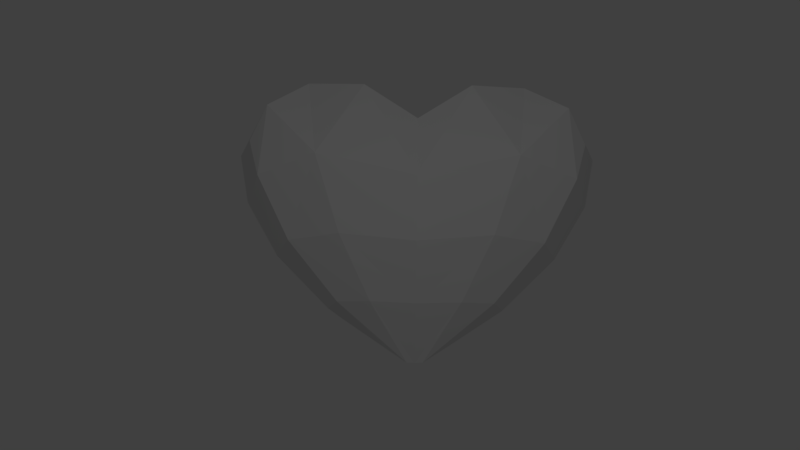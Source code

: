 # Source: heart.blend  (saved by Blender 2.77.0; exported with 4.5.12 LTS)
import bpy
from mathutils import Matrix  # noqa: F401  (used for matrix-valued properties, if any)

bpy.ops.wm.read_factory_settings(use_empty=True)
scene = bpy.context.scene
scene.name = 'Scene'

# ---- collections
col_collection_1 = bpy.data.collections.new('Collection 1'); scene.collection.children.link(col_collection_1)

# ---- materials (node trees are filled in below, after node groups)
mat_01___default = bpy.data.materials.new('01___Default')
mat_01___default.alpha_threshold = 0.0
mat_01___default.use_transparent_shadow = False
mat_01___default.roughness = 0.5

# ---- material node trees

# ---- world
world_world = bpy.data.worlds.new('World'); scene.world = world_world
world_world.color = (0.05088, 0.05088, 0.05088)
world_world.use_sun_shadow = False
world_world.sun_shadow_jitter_overblur = 0.0
world_world.cycles.sampling_method = 'MANUAL'

# ---- cameras
cam_camera = bpy.data.cameras.new('Camera')
cam_camera.clip_end = 100.0
cam_camera.lens = 35.0
cam_camera.sensor_width = 32.0
cam_camera.sensor_height = 18.0
cam_camera.ortho_scale = 7.314
cam_camera.dof.focus_distance = 0.0
cam_camera.dof.aperture_fstop = 128.0

# ---- lights
light_lamp = bpy.data.lights.new('Lamp', 'POINT')
light_lamp.transmission_factor = 0.0
light_lamp.cutoff_distance = 30.0
light_lamp.energy = 100.0
light_lamp.shadow_buffer_clip_start = 1.001
light_lamp.shadow_soft_size = 0.1
light_lamp.shadow_maximum_resolution = 0.006
light_lamp.use_absolute_resolution = True

# ---- meshes
me_box004 = bpy.data.meshes.new('Box004')
me_box004.from_pydata([(-1.253, -5.778, 46.86), (0.8446, -5.504, 52.39), (-10.35, -13.18, 52.39), (11.35, 5.048, 52.39), (8.061, 4.86, 42.91), (8.061, 4.86, 61.87), (-1.253, -5.778, 57.92), (-6.996, 37.32, 52.39), (6.378, 40.74, 52.39), (5.148, 36.72, 40.65), (-5.581, 34.61, 36.2), (-15.93, 29.59, 52.39), (-15.93, 27.18, 35.94), (-15.93, 27.18, 68.84), (-5.581, 34.61, 68.57), (5.148, 36.72, 64.13), (2.871, 18.39, 33.28), (-15.93, 13.75, 32.2), (13.02, 30.51, 37.38), (16.8, 25.26, 42.36), (14.28, 16.88, 40.06), (-1.818, 4.297, 37.5), (-15.93, 2.508, 36.04), (-15.93, -16.0, 52.39), (-14.42, -15.89, 52.39), (-7.545, -6.598, 61.03), (-15.93, -7.145, 61.98), (-1.818, 4.297, 67.28), (-15.93, 2.508, 68.74), (-7.545, -6.598, 43.75), (-15.93, -7.145, 42.8), (18.09, 16.38, 52.39), (20.32, 26.78, 52.39), (16.8, 25.26, 62.42), (14.28, 16.88, 64.72), (2.871, 18.39, 71.5), (13.02, 30.51, 67.4), (-15.93, 13.75, 72.57), (16.57, 34.55, 52.39), (-30.61, -5.778, 46.86), (-21.52, -13.18, 52.39), (-32.71, -5.504, 52.39), (-43.22, 5.048, 52.39), (-39.93, 4.86, 42.91), (-30.61, -5.778, 57.92), (-39.93, 4.86, 61.87), (-24.87, 37.32, 52.39), (-26.29, 34.61, 36.2), (-37.55, 37.21, 40.65), (-38.78, 41.24, 52.39), (-26.29, 34.61, 68.57), (-37.55, 37.21, 64.13), (-34.74, 18.39, 33.28), (-44.88, 30.51, 37.38), (-46.15, 16.88, 40.06), (-48.66, 25.26, 42.36), (-30.05, 4.297, 37.5), (-24.32, -6.598, 61.03), (-17.45, -15.89, 52.39), (-30.05, 4.297, 67.28), (-24.32, -6.598, 43.75), (-49.95, 16.38, 52.39), (-52.19, 26.78, 52.39), (-46.15, 16.88, 64.72), (-48.66, 25.26, 62.42), (-34.74, 18.39, 71.5), (-44.88, 30.51, 67.4), (-48.43, 34.55, 52.39)], [], [(0, 1, 2), (3, 1, 0, 4), (1, 3, 5, 6), (6, 2, 1), (7, 8, 9, 10), (11, 7, 10, 12), (7, 11, 13, 14), (8, 7, 14, 15), (16, 17, 12, 10), (18, 16, 10, 9), (16, 18, 19, 20), (21, 16, 20, 4), (16, 21, 22, 17), (23, 24, 25, 26), (24, 2, 6, 25), (25, 6, 5, 27), (26, 25, 27, 28), (29, 24, 23, 30), (29, 0, 2, 24), (31, 3, 4, 20), (32, 31, 20, 19), (31, 32, 33, 34), (3, 31, 34, 5), (29, 21, 4, 0), (21, 29, 30, 22), (35, 27, 5, 34), (36, 35, 34, 33), (35, 36, 15, 14), (37, 35, 14, 13), (35, 37, 28, 27), (38, 32, 19, 18), (8, 38, 18, 9), (38, 8, 15, 36), (32, 38, 36, 33), (39, 40, 41), (42, 43, 39, 41), (41, 44, 45, 42), (44, 41, 40), (46, 47, 48, 49), (11, 12, 47, 46), (46, 50, 13, 11), (49, 51, 50, 46), (52, 47, 12, 17), (53, 48, 47, 52), (52, 54, 55, 53), (56, 43, 54, 52), (52, 17, 22, 56), (23, 26, 57, 58), (58, 57, 44, 40), (57, 59, 45, 44), (26, 28, 59, 57), (60, 30, 23, 58), (60, 58, 40, 39), (61, 54, 43, 42), (62, 55, 54, 61), (61, 63, 64, 62), (42, 45, 63, 61), (60, 39, 43, 56), (56, 22, 30, 60), (65, 63, 45, 59), (66, 64, 63, 65), (65, 50, 51, 66), (37, 13, 50, 65), (65, 59, 28, 37), (67, 53, 55, 62), (49, 48, 53, 67), (67, 66, 51, 49), (62, 64, 66, 67)])
_uv = me_box004.uv_layers.new(name='UVMap')
_uv.uv.foreach_set('vector', [0.6722, 0.2341, 0.7496, 0.2416, 0.5725, 0.1372, 0.8798, 0.3751, 0.7496, 0.2416, 0.6722, 0.2341, 0.7841, 0.3734, 0.7496, 0.2416, 0.8798, 0.3751, 0.7841, 0.3734, 0.6722, 0.2341, 0.6722, 0.2341, 0.5725, 0.1372, 0.7496, 0.2416, 0.5856, 0.8245, 0.7882, 0.8664, 0.7705, 0.7844, 0.6202, 0.7627, 0.4958, 0.7121, 0.5856, 0.8245, 0.6202, 0.7627, 0.4958, 0.584, 0.5856, 0.8245, 0.4958, 0.7121, 0.4958, 0.584, 0.6202, 0.7627, 0.7882, 0.8664, 0.5856, 0.8245, 0.6202, 0.7627, 0.7705, 0.7844, 0.7218, 0.5505, 0.4958, 0.4897, 0.4958, 0.584, 0.6202, 0.7627, 0.8437, 0.709, 0.7218, 0.5505, 0.6202, 0.7627, 0.7705, 0.7844, 0.7218, 0.5505, 0.8437, 0.709, 0.8891, 0.6403, 0.8589, 0.5307, 0.6654, 0.366, 0.7218, 0.5505, 0.8589, 0.5307, 0.7841, 0.3734, 0.7218, 0.5505, 0.6654, 0.366, 0.4958, 0.3426, 0.4958, 0.4897, 0.4958, 0.1003, 0.514, 0.1018, 0.5966, 0.2234, 0.4958, 0.2162, 0.514, 0.1018, 0.5725, 0.1372, 0.6722, 0.2341, 0.5966, 0.2234, 0.5966, 0.2234, 0.6722, 0.2341, 0.7841, 0.3734, 0.6654, 0.366, 0.4958, 0.2162, 0.5966, 0.2234, 0.6654, 0.366, 0.4958, 0.3426, 0.5966, 0.2234, 0.514, 0.1018, 0.4958, 0.1003, 0.4958, 0.2162, 0.5966, 0.2234, 0.6722, 0.2341, 0.5725, 0.1372, 0.514, 0.1018, 0.9611, 0.5306, 0.8798, 0.3751, 0.7841, 0.3734, 0.8589, 0.5307, 0.9696, 0.6651, 0.9611, 0.5306, 0.8589, 0.5307, 0.8891, 0.6403, 0.9611, 0.5306, 0.9696, 0.6651, 0.8891, 0.6403, 0.8589, 0.5307, 0.8798, 0.3751, 0.9611, 0.5306, 0.8589, 0.5307, 0.7841, 0.3734, 0.5966, 0.2234, 0.6654, 0.366, 0.7841, 0.3734, 0.6722, 0.2341, 0.6654, 0.366, 0.5966, 0.2234, 0.4958, 0.2162, 0.4958, 0.3426, 0.7218, 0.5505, 0.6654, 0.366, 0.7841, 0.3734, 0.8589, 0.5307, 0.8437, 0.709, 0.7218, 0.5505, 0.8589, 0.5307, 0.8891, 0.6403, 0.7218, 0.5505, 0.8437, 0.709, 0.7705, 0.7844, 0.6202, 0.7627, 0.4958, 0.4897, 0.7218, 0.5505, 0.6202, 0.7627, 0.4958, 0.584, 0.7218, 0.5505, 0.4958, 0.4897, 0.4958, 0.3426, 0.6654, 0.366, 0.9209, 0.7677, 0.9696, 0.6651, 0.8891, 0.6403, 0.8437, 0.709, 0.7882, 0.8664, 0.9209, 0.7677, 0.8437, 0.709, 0.7705, 0.7844, 0.9209, 0.7677, 0.7882, 0.8664, 0.7705, 0.7844, 0.8437, 0.709, 0.9696, 0.6651, 0.9209, 0.7677, 0.8437, 0.709, 0.8891, 0.6403, 0.3193, 0.2341, 0.4278, 0.1372, 0.2449, 0.2269, 0.1176, 0.3722, 0.2074, 0.3734, 0.3193, 0.2341, 0.2449, 0.2269, 0.2449, 0.2269, 0.3193, 0.2341, 0.2074, 0.3734, 0.1176, 0.3722, 0.3193, 0.2341, 0.2449, 0.2269, 0.4278, 0.1372, 0.3971, 0.8245, 0.3714, 0.7627, 0.221, 0.7844, 0.1858, 0.8634, 0.4958, 0.7121, 0.4958, 0.584, 0.3714, 0.7627, 0.3971, 0.8245, 0.3971, 0.8245, 0.3714, 0.7627, 0.4958, 0.584, 0.4958, 0.7121, 0.1858, 0.8634, 0.221, 0.7844, 0.3714, 0.7627, 0.3971, 0.8245, 0.2698, 0.5505, 0.3714, 0.7627, 0.4958, 0.584, 0.4958, 0.4897, 0.1479, 0.709, 0.221, 0.7844, 0.3714, 0.7627, 0.2698, 0.5505, 0.2698, 0.5505, 0.1327, 0.5307, 0.1025, 0.6403, 0.1479, 0.709, 0.3261, 0.366, 0.2074, 0.3734, 0.1327, 0.5307, 0.2698, 0.5505, 0.2698, 0.5505, 0.4958, 0.4897, 0.4958, 0.3426, 0.3261, 0.366, 0.4958, 0.1003, 0.4958, 0.2162, 0.395, 0.2234, 0.4776, 0.1018, 0.4776, 0.1018, 0.395, 0.2234, 0.3193, 0.2341, 0.4278, 0.1372, 0.395, 0.2234, 0.3261, 0.366, 0.2074, 0.3734, 0.3193, 0.2341, 0.4958, 0.2162, 0.4958, 0.3426, 0.3261, 0.366, 0.395, 0.2234, 0.395, 0.2234, 0.4958, 0.2162, 0.4958, 0.1003, 0.4776, 0.1018, 0.395, 0.2234, 0.4776, 0.1018, 0.4278, 0.1372, 0.3193, 0.2341, 0.048, 0.5248, 0.1327, 0.5307, 0.2074, 0.3734, 0.1176, 0.3722, 0.0308, 0.6651, 0.1025, 0.6403, 0.1327, 0.5307, 0.048, 0.5248, 0.048, 0.5248, 0.1327, 0.5307, 0.1025, 0.6403, 0.0308, 0.6651, 0.1176, 0.3722, 0.2074, 0.3734, 0.1327, 0.5307, 0.048, 0.5248, 0.395, 0.2234, 0.3193, 0.2341, 0.2074, 0.3734, 0.3261, 0.366, 0.3261, 0.366, 0.4958, 0.3426, 0.4958, 0.2162, 0.395, 0.2234, 0.2698, 0.5505, 0.1327, 0.5307, 0.2074, 0.3734, 0.3261, 0.366, 0.1479, 0.709, 0.1025, 0.6403, 0.1327, 0.5307, 0.2698, 0.5505, 0.2698, 0.5505, 0.3714, 0.7627, 0.221, 0.7844, 0.1479, 0.709, 0.4958, 0.4897, 0.4958, 0.584, 0.3714, 0.7627, 0.2698, 0.5505, 0.2698, 0.5505, 0.3261, 0.366, 0.4958, 0.3426, 0.4958, 0.4897, 0.0794, 0.7677, 0.1479, 0.709, 0.1025, 0.6403, 0.0308, 0.6651, 0.1858, 0.8634, 0.221, 0.7844, 0.1479, 0.709, 0.0794, 0.7677, 0.0794, 0.7677, 0.1479, 0.709, 0.221, 0.7844, 0.1858, 0.8634, 0.0308, 0.6651, 0.1025, 0.6403, 0.1479, 0.709, 0.0794, 0.7677])
me_box004.materials.append(mat_01___default)
me_box004.use_remesh_preserve_volume = False
me_box004.use_remesh_preserve_attributes = False
me_box004.use_mirror_vertex_groups = False
me_box004.update()

# ---- objects
ob_box004 = bpy.data.objects.new('Box004', me_box004)
ob_lamp = bpy.data.objects.new('Lamp', light_lamp)
ob_camera = bpy.data.objects.new('Camera', cam_camera)

# ---- transforms, parenting, visibility, modifiers, constraints
ob_box004.location = (0.5762, 2.649, 5.491)
ob_box004.rotation_euler = (1.571, 6.268, -2.093e-09)
ob_box004.scale = (0.05486, 0.05486, 0.05486)
ob_box004.lineart.crease_threshold = 0.0
ob_lamp.location = (-0.002021, -8.953, 6.144)
ob_lamp.rotation_euler = (0.6503, 0.05522, 1.866)
ob_lamp.lock_rotations_4d = False
ob_lamp.empty_display_type = 'ARROWS'
ob_lamp.color = (0.0, 0.0, 0.0, 0.0)
ob_lamp.lineart.crease_threshold = 0.0
ob_camera.location = (-0.3462, -9.143, 2.578)
ob_camera.rotation_euler = (1.95, -0.03106, 0.002838)
ob_camera.scale = (1.574, 1.414, 1.557)
ob_camera.lock_rotations_4d = False
ob_camera.empty_display_type = 'ARROWS'
ob_camera.color = (0.0, 0.0, 0.0, 0.0)
ob_camera.display_type = 'WIRE'
ob_camera.lineart.crease_threshold = 0.0

# ---- collection membership
col_collection_1.objects.link(ob_box004)
col_collection_1.objects.link(ob_lamp)
col_collection_1.objects.link(ob_camera)

# ---- scene / render settings (as saved in the file)
scene.camera = ob_camera
scene.frame_start = 1; scene.frame_end = 250; scene.frame_set(0)
scene.render.engine = 'BLENDER_EEVEE_NEXT'
scene.render.resolution_percentage = 50
scene.render.dither_intensity = 0.0
scene.cycles.use_denoising = False
scene.cycles.samples = 128
scene.cycles.sampling_pattern = 'TABULATED_SOBOL'
scene.cycles.light_sampling_threshold = 0.0
scene.cycles.use_adaptive_sampling = False
scene.cycles.use_light_tree = False
scene.cycles.blur_glossy = 0.0
scene.cycles.sample_clamp_indirect = 0.0
scene.view_settings.view_transform = 'Standard'
bpy.context.view_layer.update()
